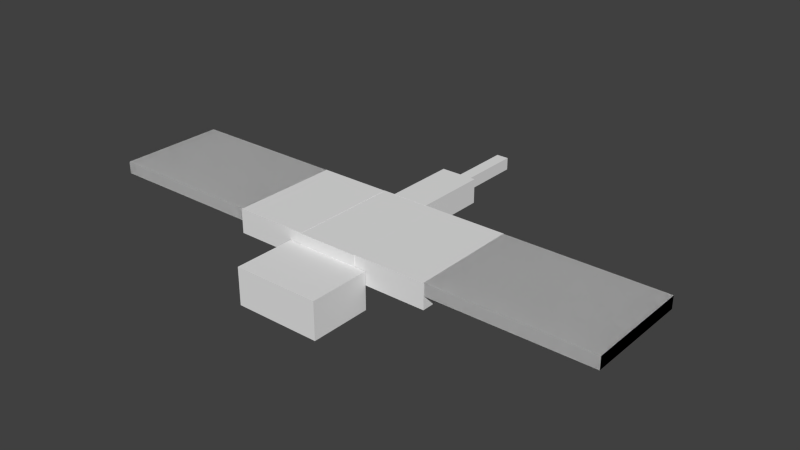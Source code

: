 # Source: phantom.blend  (saved by Blender 2.79.0; exported with 4.5.12 LTS)
import bpy
from mathutils import Matrix  # noqa: F401  (used for matrix-valued properties, if any)

bpy.ops.wm.read_factory_settings(use_empty=True)
scene = bpy.context.scene
scene.name = 'Scene'

# ---- collections
col_collection_1 = bpy.data.collections.new('Collection 1'); scene.collection.children.link(col_collection_1)

# ---- world
world_world = bpy.data.worlds.new('World'); scene.world = world_world
world_world.color = (0.05088, 0.05088, 0.05088)
world_world.use_sun_shadow = False
world_world.sun_shadow_jitter_overblur = 0.0
world_world.cycles.sampling_method = 'NONE'
world_world.cycles.sample_map_resolution = 256

# ---- meshes
me_cube_009 = bpy.data.meshes.new('Cube.009')
me_cube_009.from_pydata([(-1.0, -1.0, -1.0), (-1.0, -1.0, 1.0), (-1.0, 1.0, -1.0), (-1.0, 1.0, 1.0), (1.0, -1.0, -1.0), (1.0, -1.0, 1.0), (1.0, 1.0, -1.0), (1.0, 1.0, 1.0)], [], [(1, 0, 2, 3), (3, 2, 6, 7), (7, 6, 4, 5), (5, 4, 0, 1), (0, 4, 6, 2), (5, 1, 3, 7)])
_uv = me_cube_009.uv_layers.new(name='UVMap')
_uv.uv.foreach_set('vector', [0.25, 0.4844, 0.25, 0.4688, 0.3906, 0.4688, 0.3906, 0.4844, 0.9375, 0.4844, 0.9375, 0.4688, 0.7344, 0.4688, 0.7344, 0.4844, 0.5938, 0.4844, 0.5938, 0.4688, 0.7344, 0.4688, 0.7344, 0.4844, 0.3906, 0.4844, 0.3906, 0.4688, 0.5938, 0.4688, 0.5938, 0.4844, 0.5938, 0.4844, 0.7969, 0.4844, 0.7969, 0.625, 0.5938, 0.625, 0.3906, 0.4844, 0.5938, 0.4844, 0.5938, 0.625, 0.3906, 0.625])
me_cube_009.use_remesh_preserve_volume = False
me_cube_009.use_remesh_preserve_attributes = False
me_cube_009.use_mirror_vertex_groups = False
me_cube_009.update()
me_cube_008 = bpy.data.meshes.new('Cube.008')
me_cube_008.from_pydata([(-1.0, -1.0, -1.0), (-1.0, -1.0, 1.0), (-1.0, 1.0, -1.0), (-1.0, 1.0, 1.0), (1.0, -1.0, -1.0), (1.0, -1.0, 1.0), (1.0, 1.0, -1.0), (1.0, 1.0, 1.0)], [], [(1, 0, 2, 3), (3, 2, 6, 7), (7, 6, 4, 5), (5, 4, 0, 1), (0, 4, 6, 2), (5, 1, 3, 7)])
_uv = me_cube_008.uv_layers.new(name='UVMap')
_uv.uv.foreach_set('vector', [0.3906, 0.4844, 0.3906, 0.4688, 0.25, 0.4688, 0.25, 0.4844, 0.9375, 0.4844, 0.9375, 0.4688, 0.7344, 0.4688, 0.7344, 0.4844, 0.7344, 0.4844, 0.7344, 0.4688, 0.5938, 0.4688, 0.5938, 0.4844, 0.5938, 0.4844, 0.5938, 0.4688, 0.3906, 0.4688, 0.3906, 0.4844, 0.7969, 0.4844, 0.5938, 0.4844, 0.5938, 0.625, 0.7969, 0.625, 0.5938, 0.4844, 0.3906, 0.4844, 0.3906, 0.625, 0.5938, 0.625])
me_cube_008.use_remesh_preserve_volume = False
me_cube_008.use_remesh_preserve_attributes = False
me_cube_008.use_mirror_vertex_groups = False
me_cube_008.update()
me_cube_007 = bpy.data.meshes.new('Cube.007')
me_cube_007.from_pydata([(-1.0, -1.0, -1.0), (-1.0, -1.0, 1.0), (-1.0, 1.0, -1.0), (-1.0, 1.0, 1.0), (1.0, -1.0, -1.0), (1.0, -1.0, 1.0), (1.0, 1.0, -1.0), (1.0, 1.0, 1.0)], [], [(1, 3, 2, 0), (3, 7, 6, 2), (7, 5, 4, 6), (5, 1, 0, 4), (0, 2, 6, 4), (5, 7, 3, 1)])
_uv = me_cube_007.uv_layers.new(name='UVMap')
_uv.uv.foreach_set('vector', [0.25, 0.4844, 0.3906, 0.4844, 0.3906, 0.4688, 0.25, 0.4688, 0.9375, 0.4844, 0.7344, 0.4844, 0.7344, 0.4688, 0.9375, 0.4688, 0.5938, 0.4844, 0.7344, 0.4844, 0.7344, 0.4688, 0.5938, 0.4688, 0.3906, 0.4844, 0.5938, 0.4844, 0.5938, 0.4688, 0.3906, 0.4688, 0.5938, 0.4844, 0.5938, 0.625, 0.7969, 0.625, 0.7969, 0.4844, 0.3906, 0.4844, 0.3906, 0.625, 0.5938, 0.625, 0.5938, 0.4844])
me_cube_007.use_remesh_preserve_volume = False
me_cube_007.use_remesh_preserve_attributes = False
me_cube_007.use_mirror_vertex_groups = False
me_cube_007.update()
me_cube_006 = bpy.data.meshes.new('Cube.006')
me_cube_006.from_pydata([(-1.0, -1.0, -1.0), (-1.0, -1.0, 1.0), (-1.0, 1.0, -1.0), (-1.0, 1.0, 1.0), (1.0, -1.0, -1.0), (1.0, -1.0, 1.0), (1.0, 1.0, -1.0), (1.0, 1.0, 1.0)], [], [(1, 3, 2, 0), (3, 7, 6, 2), (7, 5, 4, 6), (5, 1, 0, 4), (0, 2, 6, 4), (5, 7, 3, 1)])
_uv = me_cube_006.uv_layers.new(name='UVMap')
_uv.uv.foreach_set('vector', [0.7344, 0.6719, 0.5938, 0.6719, 0.5938, 0.6406, 0.7344, 0.6406, 0.7344, 0.6719, 0.8281, 0.6719, 0.8281, 0.6406, 0.7344, 0.6406, 0.3594, 0.6719, 0.5, 0.6719, 0.5, 0.6406, 0.3594, 0.6406, 0.5, 0.6719, 0.5938, 0.6719, 0.5938, 0.6406, 0.5, 0.6406, 0.6875, 0.6719, 0.6875, 0.8125, 0.5938, 0.8125, 0.5938, 0.6719, 0.5, 0.6719, 0.5, 0.8125, 0.5938, 0.8125, 0.5938, 0.6719])
me_cube_006.use_remesh_preserve_volume = False
me_cube_006.use_remesh_preserve_attributes = False
me_cube_006.use_mirror_vertex_groups = False
me_cube_006.update()
me_cube_005 = bpy.data.meshes.new('Cube.005')
me_cube_005.from_pydata([(-1.0, -1.0, -1.0), (-1.0, -1.0, 1.0), (-1.0, 1.0, -1.0), (-1.0, 1.0, 1.0), (1.0, -1.0, -1.0), (1.0, -1.0, 1.0), (1.0, 1.0, -1.0), (1.0, 1.0, 1.0)], [], [(1, 3, 2, 0), (3, 7, 6, 2), (7, 5, 4, 6), (5, 1, 0, 4), (0, 2, 6, 4), (5, 7, 3, 1)])
_uv = me_cube_005.uv_layers.new(name='UVMap')
_uv.uv.foreach_set('vector', [0.5, 0.6719, 0.3594, 0.6719, 0.3594, 0.6406, 0.5, 0.6406, 0.8281, 0.6719, 0.7344, 0.6719, 0.7344, 0.6406, 0.8281, 0.6406, 0.7344, 0.6719, 0.5938, 0.6719, 0.5938, 0.6406, 0.7344, 0.6406, 0.5938, 0.6719, 0.5, 0.6719, 0.5, 0.6406, 0.5938, 0.6406, 0.6875, 0.6719, 0.6875, 0.8125, 0.5938, 0.8125, 0.5938, 0.6719, 0.5938, 0.6719, 0.5938, 0.8125, 0.5, 0.8125, 0.5, 0.6719])
me_cube_005.use_remesh_preserve_volume = False
me_cube_005.use_remesh_preserve_attributes = False
me_cube_005.use_mirror_vertex_groups = False
me_cube_005.update()
me_cube_004 = bpy.data.meshes.new('Cube.004')
me_cube_004.from_pydata([(-1.0, -1.0, -1.0), (-1.0, -1.0, 1.0), (-1.0, 1.0, -1.0), (-1.0, 1.0, 1.0), (1.0, -1.0, -1.0), (1.0, -1.0, 1.0), (1.0, 1.0, -1.0), (1.0, 1.0, 1.0)], [], [(1, 3, 2, 0), (3, 7, 6, 2), (7, 5, 4, 6), (5, 1, 0, 4), (0, 2, 6, 4), (5, 7, 3, 1)])
_uv = me_cube_004.uv_layers.new(name='UVMap')
_uv.uv.foreach_set('vector', [0.3906, 0.4844, 0.25, 0.4844, 0.25, 0.4688, 0.3906, 0.4688, 0.9375, 0.4844, 0.7344, 0.4844, 0.7344, 0.4688, 0.9375, 0.4688, 0.7344, 0.4844, 0.5938, 0.4844, 0.5938, 0.4688, 0.7344, 0.4688, 0.5938, 0.4844, 0.3906, 0.4844, 0.3906, 0.4688, 0.5938, 0.4688, 0.7969, 0.4844, 0.7969, 0.625, 0.5938, 0.625, 0.5938, 0.4844, 0.5938, 0.4844, 0.5938, 0.625, 0.3906, 0.625, 0.3906, 0.4844])
me_cube_004.use_remesh_preserve_volume = False
me_cube_004.use_remesh_preserve_attributes = False
me_cube_004.use_mirror_vertex_groups = False
me_cube_004.update()
me_cube_003 = bpy.data.meshes.new('Cube.003')
me_cube_003.from_pydata([(-1.0, -1.0, -1.0), (-1.0, -1.0, 1.0), (-1.0, 1.0, -1.0), (-1.0, 1.0, 1.0), (1.0, -1.0, -1.0), (1.0, -1.0, 1.0), (1.0, 1.0, -1.0), (1.0, 1.0, 1.0)], [], [(1, 3, 2, 0), (3, 7, 6, 2), (7, 5, 4, 6), (5, 1, 0, 4), (0, 2, 6, 4), (5, 7, 3, 1)])
_uv = me_cube_003.uv_layers.new(name='UVMap')
_uv.uv.foreach_set('vector', [0.07812, 0.9219, 0.0, 0.9219, 0.0, 0.875, 0.07812, 0.875, 0.375, 0.9219, 0.2656, 0.9219, 0.2656, 0.875, 0.375, 0.875, 0.2656, 0.9219, 0.1875, 0.9219, 0.1875, 0.875, 0.2656, 0.875, 0.1875, 0.9219, 0.07812, 0.9219, 0.07812, 0.875, 0.1875, 0.875, 0.2969, 0.9219, 0.2969, 1.0, 0.1875, 1.0, 0.1875, 0.9219, 0.1875, 0.9219, 0.1875, 1.0, 0.07812, 1.0, 0.07812, 0.9219])
me_cube_003.use_remesh_preserve_volume = False
me_cube_003.use_remesh_preserve_attributes = False
me_cube_003.use_mirror_vertex_groups = False
me_cube_003.update()
me_cube_002 = bpy.data.meshes.new('Cube.002')
me_cube_002.from_pydata([(-1.0, -1.0, -1.0), (-1.0, -1.0, 1.0), (-1.0, 1.0, -1.0), (-1.0, 1.0, 1.0), (1.0, -1.0, -1.0), (1.0, -1.0, 1.0), (1.0, 1.0, -1.0), (1.0, 1.0, 1.0)], [], [(1, 3, 2, 0), (3, 7, 6, 2), (7, 5, 4, 6), (5, 1, 0, 4), (0, 2, 6, 4), (5, 7, 3, 1)])
_uv = me_cube_002.uv_layers.new(name='UVMap')
_uv.uv.foreach_set('vector', [0.1406, 0.7344, 0.0, 0.7344, 0.0, 0.6875, 0.1406, 0.6875, 0.4375, 0.7344, 0.3594, 0.7344, 0.3594, 0.6875, 0.4375, 0.6875, 0.3594, 0.7344, 0.2188, 0.7344, 0.2188, 0.6875, 0.3594, 0.6875, 0.2188, 0.7344, 0.1406, 0.7344, 0.1406, 0.6875, 0.2188, 0.6875, 0.2969, 0.7344, 0.2969, 0.875, 0.2188, 0.875, 0.2188, 0.7344, 0.2188, 0.7344, 0.2188, 0.875, 0.1406, 0.875, 0.1406, 0.7344])
me_cube_002.use_remesh_preserve_volume = False
me_cube_002.use_remesh_preserve_attributes = False
me_cube_002.use_mirror_vertex_groups = False
me_cube_002.update()
me_cube_001 = bpy.data.meshes.new('Cube.001')
me_cube_001.from_pydata([(-1.0, -1.0, -1.0), (-1.0, -1.0, 1.0), (-1.0, 1.0, -1.0), (-1.0, 1.0, 1.0), (1.0, -1.0, -1.0), (1.0, -1.0, 1.0), (1.0, 1.0, -1.0), (1.0, 1.0, 1.0)], [], [(1, 3, 2, 0), (3, 7, 6, 2), (7, 5, 4, 6), (5, 1, 0, 4), (0, 2, 6, 4), (5, 7, 3, 1)])
_uv = me_cube_001.uv_layers.new(name='UVMap')
_uv.uv.foreach_set('vector', [0.1406, 0.5938, 0.04688, 0.5938, 0.04688, 0.5625, 0.1406, 0.5625, 0.3281, 0.5938, 0.2812, 0.5938, 0.2812, 0.5625, 0.3281, 0.5625, 0.2812, 0.5938, 0.1875, 0.5938, 0.1875, 0.5625, 0.2812, 0.5625, 0.1875, 0.5938, 0.1406, 0.5938, 0.1406, 0.5625, 0.1875, 0.5625, 0.2344, 0.5938, 0.2344, 0.6875, 0.1875, 0.6875, 0.1875, 0.5938, 0.1875, 0.5938, 0.1875, 0.6875, 0.1406, 0.6875, 0.1406, 0.5938])
me_cube_001.use_remesh_preserve_volume = False
me_cube_001.use_remesh_preserve_attributes = False
me_cube_001.use_mirror_vertex_groups = False
me_cube_001.update()
me_cube = bpy.data.meshes.new('Cube')
me_cube.from_pydata([(-1.0, -1.0, -1.0), (-1.0, -1.0, 1.0), (-1.0, 1.0, -1.0), (-1.0, 1.0, 1.0), (1.0, -1.0, -1.0), (1.0, -1.0, 1.0), (1.0, 1.0, -1.0), (1.0, 1.0, 1.0)], [], [(1, 3, 2, 0), (3, 7, 6, 2), (7, 5, 4, 6), (5, 1, 0, 4), (0, 2, 6, 4), (5, 7, 3, 1)])
_uv = me_cube.uv_layers.new(name='UVMap')
_uv.uv.foreach_set('vector', [0.1562, 0.4531, 0.0625, 0.4531, 0.0625, 0.4375, 0.1562, 0.4375, 0.2656, 0.4375, 0.2812, 0.4375, 0.2812, 0.4531, 0.2656, 0.4531, 0.2656, 0.4531, 0.1719, 0.4531, 0.1719, 0.4375, 0.2656, 0.4375, 0.1562, 0.4375, 0.1719, 0.4375, 0.1719, 0.4531, 0.1562, 0.4531, 0.1875, 0.4531, 0.1875, 0.5469, 0.1719, 0.5469, 0.1719, 0.4531, 0.1719, 0.4531, 0.1719, 0.5469, 0.1562, 0.5469, 0.1562, 0.4531])
me_cube.use_remesh_preserve_volume = False
me_cube.use_remesh_preserve_attributes = False
me_cube.use_mirror_vertex_groups = False
me_cube.update()
arm_armature = bpy.data.armatures.new('Armature')  # bones are not reproduced

# ---- objects
ob_armature = bpy.data.objects.new('Armature', arm_armature)
ob_ph_wing_right_2 = bpy.data.objects.new('ph_wing.right.2', me_cube_009)
ob_ph_wing_left_2 = bpy.data.objects.new('ph_wing.left.2', me_cube_008)
ob_ph_wing_right_1 = bpy.data.objects.new('ph_wing.right.1', me_cube_007)
ob_ph_wing_middle_right = bpy.data.objects.new('ph_wing.middle.right', me_cube_006)
ob_ph_wing_middle_left = bpy.data.objects.new('ph_wing.middle.left', me_cube_005)
ob_ph_wing_left_1 = bpy.data.objects.new('ph_wing.left.1', me_cube_004)
ob_ph_head = bpy.data.objects.new('ph_head', me_cube_003)
ob_ph_body = bpy.data.objects.new('ph_body', me_cube_002)
ob_ph_tail_1 = bpy.data.objects.new('ph_tail.1', me_cube_001)
ob_ph_tail_2 = bpy.data.objects.new('ph_tail.2', me_cube)

# ---- transforms, parenting, visibility, modifiers, constraints
ob_armature.location = (-5.878e-30, 0.0969, 4.0)
ob_armature.rotation_euler = (1.571, 2.22e-16, 2.22e-16)
ob_armature.show_in_front = True
ob_armature.lineart.crease_threshold = 0.0
ob_ph_wing_right_2.parent = ob_armature
ob_ph_wing_right_2.matrix_parent_inverse = Matrix(((1.0, 2.22e-16, -2.22e-16, 8.666e-16), (2.22e-16, 7.55e-08, 1.0, -4.0), (2.22e-16, -1.0, 7.637e-08, 0.0969), (0.0, 0.0, 0.0, 1.0)))
ob_ph_wing_right_2.location = (-2.98, 0.0, 4.219)
ob_ph_wing_right_2.scale = (1.3, 0.88, 0.1)
ob_ph_wing_right_2.lineart.crease_threshold = 0.0
_vg = ob_ph_wing_right_2.vertex_groups.new(name='body')
_vg = ob_ph_wing_right_2.vertex_groups.new(name='wing.middle.left')
_vg = ob_ph_wing_right_2.vertex_groups.new(name='wing,left')
_vg = ob_ph_wing_right_2.vertex_groups.new(name='wing.middle.right')
_vg = ob_ph_wing_right_2.vertex_groups.new(name='wing.right')
_vg.add([0, 1, 2, 3, 4, 5, 6, 7], 1.0, 'REPLACE')
_vg = ob_ph_wing_right_2.vertex_groups.new(name='head')
_vg = ob_ph_wing_right_2.vertex_groups.new(name='tail1')
_vg = ob_ph_wing_right_2.vertex_groups.new(name='tail2')
_m = ob_ph_wing_right_2.modifiers.new('Armature', 'ARMATURE')
_m.object = ob_armature
ob_ph_wing_left_2.parent = ob_armature
ob_ph_wing_left_2.matrix_parent_inverse = Matrix(((1.0, 2.22e-16, -2.22e-16, 8.666e-16), (2.22e-16, 7.55e-08, 1.0, -4.0), (2.22e-16, -1.0, 7.637e-08, 0.0969), (0.0, 0.0, 0.0, 1.0)))
ob_ph_wing_left_2.location = (2.98, 0.0, 4.219)
ob_ph_wing_left_2.scale = (1.3, 0.88, 0.1)
ob_ph_wing_left_2.lineart.crease_threshold = 0.0
_vg = ob_ph_wing_left_2.vertex_groups.new(name='body')
_vg = ob_ph_wing_left_2.vertex_groups.new(name='wing.middle.left')
_vg = ob_ph_wing_left_2.vertex_groups.new(name='wing,left')
_vg.add([0, 1, 2, 3, 4, 5, 6, 7], 1.0, 'REPLACE')
_vg = ob_ph_wing_left_2.vertex_groups.new(name='wing.middle.right')
_vg = ob_ph_wing_left_2.vertex_groups.new(name='wing.right')
_vg = ob_ph_wing_left_2.vertex_groups.new(name='head')
_vg = ob_ph_wing_left_2.vertex_groups.new(name='tail1')
_vg = ob_ph_wing_left_2.vertex_groups.new(name='tail2')
_m = ob_ph_wing_left_2.modifiers.new('Armature', 'ARMATURE')
_m.object = ob_armature
ob_ph_wing_right_1.parent = ob_armature
ob_ph_wing_right_1.matrix_parent_inverse = Matrix(((1.0, 2.22e-16, -2.22e-16, 8.666e-16), (2.22e-16, 7.55e-08, 1.0, -4.0), (2.22e-16, -1.0, 7.637e-08, 0.0969), (0.0, 0.0, 0.0, 1.0)))
ob_ph_wing_right_1.location = (-2.98, 0.0, 4.219)
ob_ph_wing_right_1.scale = (1.3, 0.88, 0.1)
ob_ph_wing_right_1.lineart.crease_threshold = 0.0
_vg = ob_ph_wing_right_1.vertex_groups.new(name='body')
_vg = ob_ph_wing_right_1.vertex_groups.new(name='wing.middle.left')
_vg = ob_ph_wing_right_1.vertex_groups.new(name='wing,left')
_vg = ob_ph_wing_right_1.vertex_groups.new(name='wing.middle.right')
_vg = ob_ph_wing_right_1.vertex_groups.new(name='wing.right')
_vg.add([0, 1, 2, 3, 4, 5, 6, 7], 1.0, 'REPLACE')
_vg = ob_ph_wing_right_1.vertex_groups.new(name='head')
_vg = ob_ph_wing_right_1.vertex_groups.new(name='tail1')
_vg = ob_ph_wing_right_1.vertex_groups.new(name='tail2')
_m = ob_ph_wing_right_1.modifiers.new('Armature', 'ARMATURE')
_m.object = ob_armature
ob_ph_wing_middle_right.parent = ob_armature
ob_ph_wing_middle_right.matrix_parent_inverse = Matrix(((1.0, 2.22e-16, -2.22e-16, 8.666e-16), (2.22e-16, 7.55e-08, 1.0, -4.0), (2.22e-16, -1.0, 7.637e-08, 0.0969), (0.0, 0.0, 0.0, 1.0)))
ob_ph_wing_middle_right.location = (-1.089, 0.0, 4.117)
ob_ph_wing_middle_right.scale = (0.6, 0.89, 0.2)
ob_ph_wing_middle_right.lineart.crease_threshold = 0.0
_vg = ob_ph_wing_middle_right.vertex_groups.new(name='body')
_vg = ob_ph_wing_middle_right.vertex_groups.new(name='wing.middle.left')
_vg = ob_ph_wing_middle_right.vertex_groups.new(name='wing,left')
_vg = ob_ph_wing_middle_right.vertex_groups.new(name='wing.middle.right')
_vg.add([0, 1, 2, 3, 4, 5, 6, 7], 1.0, 'REPLACE')
_vg = ob_ph_wing_middle_right.vertex_groups.new(name='wing.right')
_vg = ob_ph_wing_middle_right.vertex_groups.new(name='head')
_vg = ob_ph_wing_middle_right.vertex_groups.new(name='tail1')
_vg = ob_ph_wing_middle_right.vertex_groups.new(name='tail2')
_m = ob_ph_wing_middle_right.modifiers.new('Armature', 'ARMATURE')
_m.object = ob_armature
ob_ph_wing_middle_left.parent = ob_armature
ob_ph_wing_middle_left.matrix_parent_inverse = Matrix(((1.0, 2.22e-16, -2.22e-16, 8.666e-16), (2.22e-16, 7.55e-08, 1.0, -4.0), (2.22e-16, -1.0, 7.637e-08, 0.0969), (0.0, 0.0, 0.0, 1.0)))
ob_ph_wing_middle_left.location = (1.089, 0.0, 4.117)
ob_ph_wing_middle_left.scale = (0.6, 0.89, 0.2)
ob_ph_wing_middle_left.lineart.crease_threshold = 0.0
_vg = ob_ph_wing_middle_left.vertex_groups.new(name='body')
_vg = ob_ph_wing_middle_left.vertex_groups.new(name='wing.middle.left')
_vg.add([0, 1, 2, 3, 4, 5, 6, 7], 1.0, 'REPLACE')
_vg = ob_ph_wing_middle_left.vertex_groups.new(name='wing,left')
_vg = ob_ph_wing_middle_left.vertex_groups.new(name='wing.middle.right')
_vg = ob_ph_wing_middle_left.vertex_groups.new(name='wing.right')
_vg = ob_ph_wing_middle_left.vertex_groups.new(name='head')
_vg = ob_ph_wing_middle_left.vertex_groups.new(name='tail1')
_vg = ob_ph_wing_middle_left.vertex_groups.new(name='tail2')
_m = ob_ph_wing_middle_left.modifiers.new('Armature', 'ARMATURE')
_m.object = ob_armature
ob_ph_wing_left_1.parent = ob_armature
ob_ph_wing_left_1.matrix_parent_inverse = Matrix(((1.0, 2.22e-16, -2.22e-16, 8.666e-16), (2.22e-16, 7.55e-08, 1.0, -4.0), (2.22e-16, -1.0, 7.637e-08, 0.0969), (0.0, 0.0, 0.0, 1.0)))
ob_ph_wing_left_1.location = (2.98, 0.0, 4.219)
ob_ph_wing_left_1.scale = (1.3, 0.88, 0.1)
ob_ph_wing_left_1.lineart.crease_threshold = 0.0
_vg = ob_ph_wing_left_1.vertex_groups.new(name='body')
_vg = ob_ph_wing_left_1.vertex_groups.new(name='wing.middle.left')
_vg = ob_ph_wing_left_1.vertex_groups.new(name='wing,left')
_vg.add([0, 1, 2, 3, 4, 5, 6, 7], 1.0, 'REPLACE')
_vg = ob_ph_wing_left_1.vertex_groups.new(name='wing.middle.right')
_vg = ob_ph_wing_left_1.vertex_groups.new(name='wing.right')
_vg = ob_ph_wing_left_1.vertex_groups.new(name='head')
_vg = ob_ph_wing_left_1.vertex_groups.new(name='tail1')
_vg = ob_ph_wing_left_1.vertex_groups.new(name='tail2')
_m = ob_ph_wing_left_1.modifiers.new('Armature', 'ARMATURE')
_m.object = ob_armature
ob_ph_head.parent = ob_armature
ob_ph_head.matrix_parent_inverse = Matrix(((1.0, 2.22e-16, -2.22e-16, 8.666e-16), (2.22e-16, 7.55e-08, 1.0, -4.0), (2.22e-16, -1.0, 7.637e-08, 0.0969), (0.0, 0.0, 0.0, 1.0)))
ob_ph_head.location = (0.0, -1.398, 3.837)
ob_ph_head.scale = (0.7, 0.5, 0.3)
ob_ph_head.lineart.crease_threshold = 0.0
_vg = ob_ph_head.vertex_groups.new(name='body')
_vg = ob_ph_head.vertex_groups.new(name='wing.middle.left')
_vg = ob_ph_head.vertex_groups.new(name='wing,left')
_vg = ob_ph_head.vertex_groups.new(name='wing.middle.right')
_vg = ob_ph_head.vertex_groups.new(name='wing.right')
_vg = ob_ph_head.vertex_groups.new(name='head')
_vg.add([0, 1, 2, 3, 4, 5, 6, 7], 1.0, 'REPLACE')
_vg = ob_ph_head.vertex_groups.new(name='tail1')
_vg = ob_ph_head.vertex_groups.new(name='tail2')
_m = ob_ph_head.modifiers.new('Armature', 'ARMATURE')
_m.object = ob_armature
ob_ph_body.parent = ob_armature
ob_ph_body.matrix_parent_inverse = Matrix(((1.0, 2.22e-16, -2.22e-16, 8.666e-16), (2.22e-16, 7.55e-08, 1.0, -4.0), (2.22e-16, -1.0, 7.637e-08, 0.0969), (0.0, 0.0, 0.0, 1.0)))
ob_ph_body.location = (0.0, 0.0, 4.014)
ob_ph_body.scale = (0.5, 0.9, 0.3)
ob_ph_body.lineart.crease_threshold = 0.0
_vg = ob_ph_body.vertex_groups.new(name='body')
_vg.add([0, 1, 2, 3, 4, 5, 6, 7], 1.0, 'REPLACE')
_vg = ob_ph_body.vertex_groups.new(name='wing.middle.left')
_vg = ob_ph_body.vertex_groups.new(name='wing,left')
_vg = ob_ph_body.vertex_groups.new(name='wing.middle.right')
_vg = ob_ph_body.vertex_groups.new(name='wing.right')
_vg = ob_ph_body.vertex_groups.new(name='head')
_vg = ob_ph_body.vertex_groups.new(name='tail1')
_vg = ob_ph_body.vertex_groups.new(name='tail2')
_m = ob_ph_body.modifiers.new('Armature', 'ARMATURE')
_m.object = ob_armature
ob_ph_tail_1.parent = ob_armature
ob_ph_tail_1.matrix_parent_inverse = Matrix(((1.0, 2.22e-16, -2.22e-16, 8.666e-16), (2.22e-16, 7.55e-08, 1.0, -4.0), (2.22e-16, -1.0, 7.637e-08, 0.0969), (0.0, 0.0, 0.0, 1.0)))
ob_ph_tail_1.location = (0.0, 1.487, 4.115)
ob_ph_tail_1.scale = (0.3, 0.6, 0.2)
ob_ph_tail_1.lineart.crease_threshold = 0.0
_vg = ob_ph_tail_1.vertex_groups.new(name='body')
_vg = ob_ph_tail_1.vertex_groups.new(name='wing.middle.left')
_vg = ob_ph_tail_1.vertex_groups.new(name='wing,left')
_vg = ob_ph_tail_1.vertex_groups.new(name='wing.middle.right')
_vg = ob_ph_tail_1.vertex_groups.new(name='wing.right')
_vg = ob_ph_tail_1.vertex_groups.new(name='head')
_vg = ob_ph_tail_1.vertex_groups.new(name='tail1')
_vg.add([0, 1, 2, 3, 4, 5, 6, 7], 1.0, 'REPLACE')
_vg = ob_ph_tail_1.vertex_groups.new(name='tail2')
_m = ob_ph_tail_1.modifiers.new('Armature', 'ARMATURE')
_m.object = ob_armature
ob_ph_tail_2.parent = ob_armature
ob_ph_tail_2.matrix_parent_inverse = Matrix(((1.0, 2.22e-16, -2.22e-16, 8.666e-16), (2.22e-16, 7.55e-08, 1.0, -4.0), (2.22e-16, -1.0, 7.637e-08, 0.0969), (0.0, 0.0, 0.0, 1.0)))
ob_ph_tail_2.location = (0.0, 2.662, 4.115)
ob_ph_tail_2.scale = (0.1, 0.6, 0.1)
ob_ph_tail_2.lineart.crease_threshold = 0.0
_vg = ob_ph_tail_2.vertex_groups.new(name='body')
_vg = ob_ph_tail_2.vertex_groups.new(name='wing.middle.left')
_vg = ob_ph_tail_2.vertex_groups.new(name='wing,left')
_vg = ob_ph_tail_2.vertex_groups.new(name='wing.middle.right')
_vg = ob_ph_tail_2.vertex_groups.new(name='wing.right')
_vg = ob_ph_tail_2.vertex_groups.new(name='head')
_vg = ob_ph_tail_2.vertex_groups.new(name='tail1')
_vg = ob_ph_tail_2.vertex_groups.new(name='tail2')
_vg.add([0, 1, 2, 3, 4, 5, 6, 7], 1.0, 'REPLACE')
_m = ob_ph_tail_2.modifiers.new('Armature', 'ARMATURE')
_m.object = ob_armature

# ---- collection membership
col_collection_1.objects.link(ob_armature)
col_collection_1.objects.link(ob_ph_wing_right_2)
col_collection_1.objects.link(ob_ph_wing_left_2)
col_collection_1.objects.link(ob_ph_wing_right_1)
col_collection_1.objects.link(ob_ph_wing_middle_right)
col_collection_1.objects.link(ob_ph_wing_middle_left)
col_collection_1.objects.link(ob_ph_wing_left_1)
col_collection_1.objects.link(ob_ph_head)
col_collection_1.objects.link(ob_ph_body)
col_collection_1.objects.link(ob_ph_tail_1)
col_collection_1.objects.link(ob_ph_tail_2)

# ---- scene / render settings (as saved in the file)
scene.frame_start = 0; scene.frame_end = 30; scene.frame_set(9)
scene.render.engine = 'BLENDER_EEVEE_NEXT'
scene.render.resolution_percentage = 50
scene.render.dither_intensity = 0.0
scene.render.film_transparent = True
scene.cycles.use_denoising = False
scene.cycles.samples = 10
scene.cycles.sampling_pattern = 'TABULATED_SOBOL'
scene.cycles.light_sampling_threshold = 0.0
scene.cycles.use_adaptive_sampling = False
scene.cycles.use_light_tree = False
scene.cycles.blur_glossy = 0.0
scene.cycles.pixel_filter_type = 'GAUSSIAN'
scene.cycles.sample_clamp_indirect = 0.0
scene.view_settings.view_transform = 'Standard'
bpy.context.view_layer.update()

# ---- added for rendering (the .blend has no active camera and no usable light): camera, sun
cam_auto = bpy.data.cameras.new('AutoCamera')
cam_auto.lens = 50.0
cam_auto.sensor_width = 36.0
cam_auto.clip_end = 1000.0
ob_auto_camera = bpy.data.objects.new('AutoCamera', cam_auto)
scene.collection.objects.link(ob_auto_camera)
ob_auto_camera.location = (9.31311, -10.5111, 11.4393)
ob_auto_camera.rotation_euler = (1.09748, -7.21219e-08, 0.694738)
scene.camera = ob_auto_camera
light_auto_sun = bpy.data.lights.new('AutoSun', 'SUN')
light_auto_sun.energy = 3.0
light_auto_sun.angle = 0.0523599
ob_auto_sun = bpy.data.objects.new('AutoSun', light_auto_sun)
scene.collection.objects.link(ob_auto_sun)
ob_auto_sun.rotation_euler = (0.872665, 0.174533, 0.523599)
bpy.context.view_layer.update()
